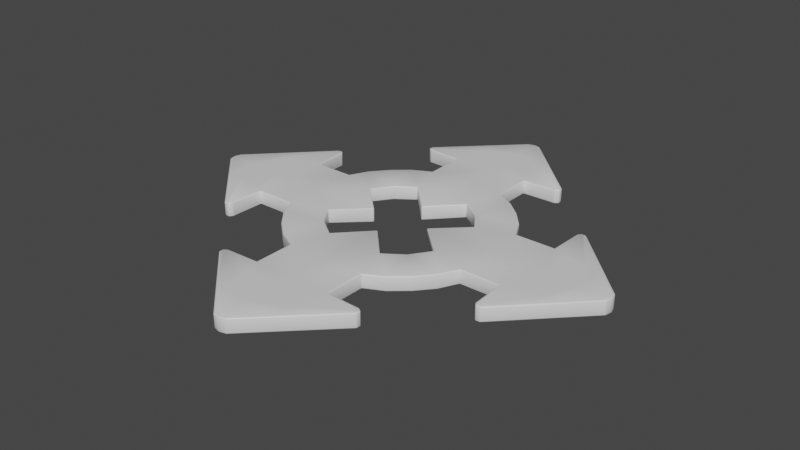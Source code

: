 # Source: OriginArrow.blend  (saved by Blender 3.2.14; exported with 4.5.12 LTS)
import bpy
from mathutils import Matrix  # noqa: F401  (used for matrix-valued properties, if any)

bpy.ops.wm.read_factory_settings(use_empty=True)
scene = bpy.context.scene
scene.name = 'Scene'

# ---- collections
col_collection = bpy.data.collections.new('Collection'); scene.collection.children.link(col_collection)

# ---- materials (node trees are filled in below, after node groups)
mat_origin_anchor = bpy.data.materials.new('Origin_Anchor')
mat_origin_anchor.alpha_threshold = 0.0
mat_origin_anchor.use_transparent_shadow = False
mat_origin_anchor.line_color = (0.0, 0.0, 0.0, 1.0)

# ---- material node trees
mat_origin_anchor.use_nodes = True; mat_origin_anchor.node_tree.nodes.clear()
_N = mat_origin_anchor.node_tree.nodes; _L = mat_origin_anchor.node_tree.links
n0 = _N.new('ShaderNodeOutputMaterial'); n0.name = 'Material Output'; n0.location = (300, 300)
n1 = _N.new('ShaderNodeBsdfPrincipled'); n1.name = 'Principled BSDF'; n1.location = (10, 300)
n1.distribution = 'GGX'
n1.subsurface_method = 'RANDOM_WALK_SKIN'
n1.inputs[2].default_value = 0.4
n1.inputs[3].default_value = 1.45
n1.inputs[27].default_value = (0.0, 0.0, 0.0, 1.0)
n1.inputs[28].default_value = 1.0
_L.new(n1.outputs[0], n0.inputs[0])
n0.is_active_output = True

# ---- world
world_world = bpy.data.worlds.new('World'); scene.world = world_world
world_world.use_nodes = True; world_world.node_tree.nodes.clear()
_N = world_world.node_tree.nodes; _L = world_world.node_tree.links
n0 = _N.new('ShaderNodeOutputWorld'); n0.name = 'World Output'; n0.location = (300, 300)
n1 = _N.new('ShaderNodeBackground'); n1.name = 'Background'; n1.location = (10, 300)
n1.inputs[0].default_value = (0.05088, 0.05088, 0.05088, 1.0)
_L.new(n1.outputs[0], n0.inputs[0])
n0.is_active_output = True
world_world.color = (0.05088, 0.05088, 0.05088)
world_world.use_sun_shadow = False
world_world.sun_shadow_jitter_overblur = 0.0

# ---- meshes
me_cylinder_001 = bpy.data.meshes.new('Cylinder.001')
me_cylinder_001.from_pydata([(-0.1414, -0.1414, -0.02631), (-0.1414, -0.1414, 0.0003966), (-0.1848, -0.07654, -0.02631), (-0.1848, -0.07654, 0.0003966), (-0.2, 2.385e-09, -0.02631), (-0.2, 2.385e-09, 0.0003966), (-0.2593, -0.07654, 0.0003966), (-0.2593, -0.07654, -0.02631), (-0.2593, 1.12e-08, -0.02631), (-0.2593, 1.12e-08, 0.0003966), (-0.4104, 8.537e-09, -0.02631), (-0.4104, 8.537e-09, 0.0003966), (-0.4073, -0.01234, 0.0003966), (-0.4073, -0.01234, -0.02631), (-0.3546, 9.483e-09, -0.02631), (-0.3546, 9.483e-09, 0.0003966), (-0.3521, -0.06859, -0.02631), (-0.3521, -0.06859, 0.0003966), (-0.2874, -0.06372, 0.0003966), (-0.2874, -0.06372, -0.02631), (-0.2874, 1.069e-08, -0.02631), (-0.2874, 1.069e-08, 0.0003966), (-0.3281, 9.959e-09, -0.02631), (-0.3281, 9.959e-09, 0.0003966), (-0.3281, -0.05733, 0.0003966), (-0.3281, -0.05733, -0.02631), (-0.2751, -0.1471, 0.0003966), (-0.2613, -0.1406, 0.0003966), (-0.2613, -0.1406, -0.02631), (-0.2751, -0.1471, -0.02631), (-0.2665, -0.1478, -0.02631), (-0.2665, -0.1478, 0.0003966), (-0.1152, -0.05454, -0.02631), (-1.589e-09, -1.589e-09, -0.02631), (-0.1673, -0.1111, -0.02631), (-0.1673, -0.1111, 0.0003966), (-0.05778, 1.004e-09, -0.02631), (-0.09029, -0.09029, -0.02631), (-0.09029, -0.09029, 0.0003966), (-0.05778, 1.004e-09, 0.0003966), (-0.1152, -0.05454, 0.0003966)], [(33, 0)], [(34, 35, 3, 2), (4, 2, 7, 8), (34, 2, 32), (3, 5, 9, 6), (2, 3, 6, 7), (13, 12, 11, 10), (17, 15, 11, 12), (14, 16, 13, 10), (16, 17, 12, 13), (25, 19, 30, 29, 16), (6, 18, 31, 27), (22, 25, 16, 14), (24, 23, 15, 17), (6, 9, 21, 18), (8, 7, 19, 20), (19, 7, 28, 30), (18, 21, 23, 24), (20, 19, 25, 22), (18, 24, 17, 26, 31), (7, 6, 27, 28), (31, 30, 28, 27), (29, 26, 17, 16), (26, 29, 30, 31), (39, 40, 32, 36), (40, 38, 37, 32), (2, 4, 36, 32), (0, 1, 35, 34), (38, 40, 35, 1), (40, 39, 5, 3), (0, 34, 32, 37), (35, 40, 3)])
me_cylinder_001.polygons.foreach_set('use_smooth', [True] * 31)
_uv = me_cylinder_001.uv_layers.new(name='UVMap')
_uv.uv.foreach_set('vector', [0.3438, 0.5, 0.3438, 1.0, 0.3125, 1.0, 0.3125, 0.5, 0.51, 0.25, 0.5283, 0.1582, 0.5283, 0.1582, 0.51, 0.25, 0.3438, 0.5, 0.3125, 0.5, 0.08774, 0.177, 0.02827, 0.1582, 0.01, 0.25, 0.01, 0.25, 0.02827, 0.1582, 0.3125, 0.5, 0.3125, 1.0, 0.3125, 1.0, 0.3125, 0.5, 0.3125, 0.5, 0.3125, 1.0, 0.25, 1.0, 0.25, 0.5, 0.02827, 0.1582, 0.01, 0.25, 0.01, 0.25, 0.02827, 0.1582, 0.51, 0.25, 0.5283, 0.1582, 0.5283, 0.1582, 0.51, 0.25, 0.3125, 0.5, 0.3125, 1.0, 0.3125, 1.0, 0.3125, 0.5, 0.5283, 0.1582, 0.5283, 0.1582, 0.5283, 0.1582, 0.5283, 0.1582, 0.5283, 0.1582, 0.02827, 0.1582, 0.02827, 0.1582, 0.02827, 0.1582, 0.02827, 0.1582, 0.51, 0.25, 0.5283, 0.1582, 0.5283, 0.1582, 0.51, 0.25, 0.02827, 0.1582, 0.01, 0.25, 0.01, 0.25, 0.02827, 0.1582, 0.02827, 0.1582, 0.01, 0.25, 0.01, 0.25, 0.02827, 0.1582, 0.51, 0.25, 0.5283, 0.1582, 0.5283, 0.1582, 0.51, 0.25, 0.5283, 0.1582, 0.5283, 0.1582, 0.5283, 0.1582, 0.5283, 0.1582, 0.02827, 0.1582, 0.01, 0.25, 0.01, 0.25, 0.02827, 0.1582, 0.51, 0.25, 0.5283, 0.1582, 0.5283, 0.1582, 0.51, 0.25, 0.02827, 0.1582, 0.02827, 0.1582, 0.02827, 0.1582, 0.02827, 0.1582, 0.02827, 0.1582, 0.3125, 0.5, 0.3125, 1.0, 0.3125, 1.0, 0.3125, 0.5, 0.3125, 1.0, 0.3125, 0.5, 0.3125, 0.5, 0.3125, 1.0, 0.3125, 0.5, 0.3125, 1.0, 0.3125, 1.0, 0.3125, 0.5, 0.3125, 1.0, 0.3125, 0.5, 0.3125, 0.5, 0.3125, 1.0, 0.06958, 0.25, 0.08774, 0.177, 0.08774, 0.177, 0.06958, 0.25, 0.08774, 0.177, 0.1226, 0.1226, 0.1226, 0.1226, 0.08774, 0.177, 0.3125, 0.5, 0.51, 0.25, 0.06958, 0.25, 0.08774, 0.177, 0.375, 0.5, 0.375, 1.0, 0.3438, 1.0, 0.3438, 0.5, 0.1226, 0.1226, 0.08774, 0.177, 0.05428, 0.1192, 0.08029, 0.08029, 0.08774, 0.177, 0.06958, 0.25, 0.01, 0.25, 0.02827, 0.1582, 0.375, 0.5, 0.3438, 0.5, 0.08774, 0.177, 0.1226, 0.1226, 0.05428, 0.1192, 0.08774, 0.177, 0.02827, 0.1582])
me_cylinder_001.materials.append(mat_origin_anchor)
me_cylinder_001.update()

# ---- objects
ob_cylinder = bpy.data.objects.new('Cylinder', me_cylinder_001)
ob_45_degree = bpy.data.objects.new('45_Degree', None)

# ---- transforms, parenting, visibility, modifiers, constraints
ob_cylinder.location = (0.0, 0.0, 0.0)
_m = ob_cylinder.modifiers.new('Mirror', 'MIRROR')
_m.use_clip = True
_m.mirror_object = ob_45_degree
_m = ob_cylinder.modifiers.new('Mirror.001', 'MIRROR')
_m.use_axis = (True, True, False)
_m.use_clip = True
_m = ob_cylinder.modifiers.new('Bevel', 'BEVEL')
_m.width = 0.002
_m.width_pct = 0.002
_m.segments = 2
ob_45_degree.location = (0.0, 0.0, 0.0)
ob_45_degree.rotation_euler = (0.0, -0.0, -0.7854)
ob_45_degree.empty_display_size = 0.1

# ---- collection membership
col_collection.objects.link(ob_cylinder)
col_collection.objects.link(ob_45_degree)

# ---- scene / render settings (as saved in the file)
scene.frame_start = 1; scene.frame_end = 250; scene.frame_set(1)
scene.render.engine = 'BLENDER_EEVEE_NEXT'
scene.cycles.sampling_pattern = 'TABULATED_SOBOL'
scene.cycles.use_light_tree = False
scene.view_settings.view_transform = 'Filmic'
bpy.context.view_layer.update()

# ---- added for rendering (the .blend has no active camera and no usable light): camera, sun
cam_auto = bpy.data.cameras.new('AutoCamera')
cam_auto.lens = 50.0
cam_auto.sensor_width = 36.0
cam_auto.clip_end = 1000.0
ob_auto_camera = bpy.data.objects.new('AutoCamera', cam_auto)
scene.collection.objects.link(ob_auto_camera)
ob_auto_camera.location = (1.07415, -1.28899, 0.846365)
ob_auto_camera.rotation_euler = (1.09748, -7.21219e-08, 0.694738)
scene.camera = ob_auto_camera
light_auto_sun = bpy.data.lights.new('AutoSun', 'SUN')
light_auto_sun.energy = 3.0
light_auto_sun.angle = 0.0523599
ob_auto_sun = bpy.data.objects.new('AutoSun', light_auto_sun)
scene.collection.objects.link(ob_auto_sun)
ob_auto_sun.rotation_euler = (0.872665, 0.174533, 0.523599)
bpy.context.view_layer.update()
